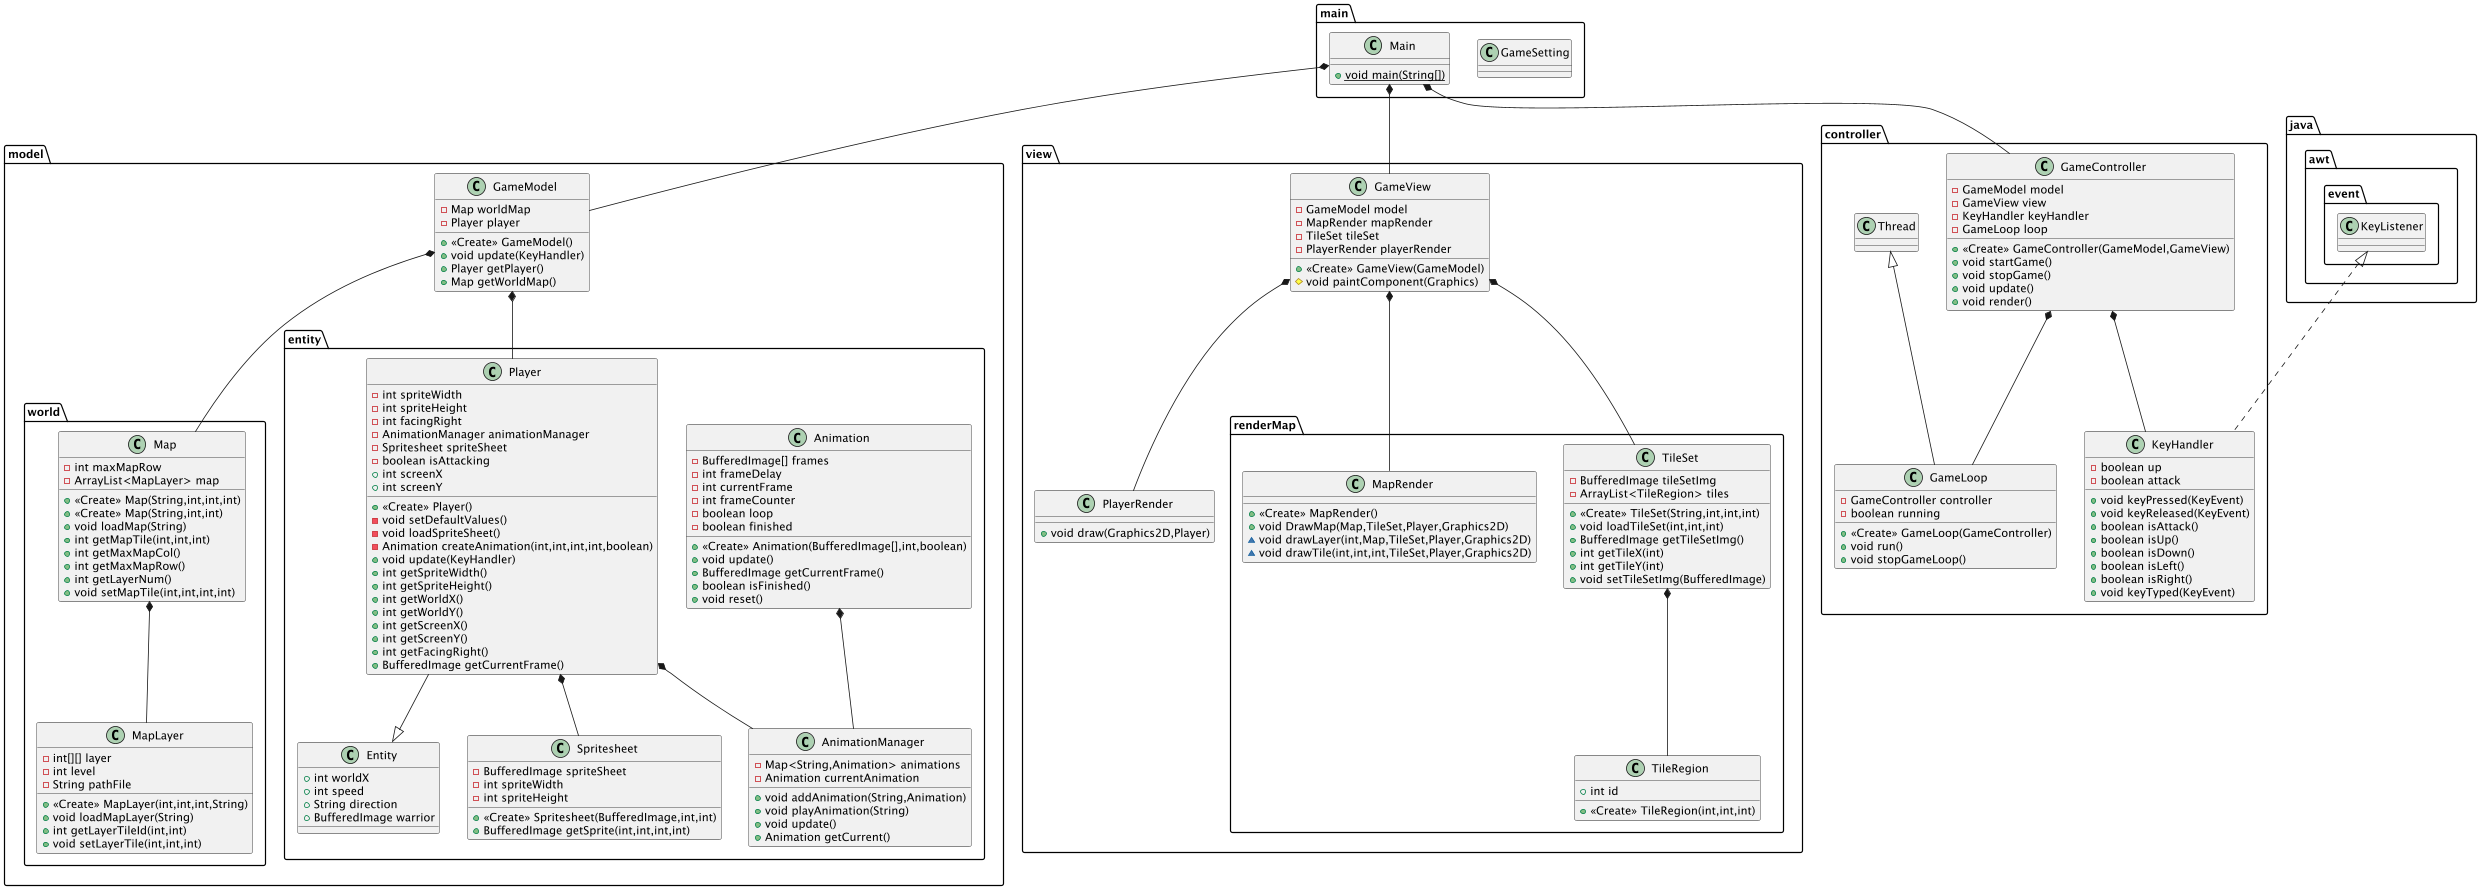

The diagram above was rendered by PlantUML. Its source (embedded in the PNG):
@startuml "Schema Logico Completo"

package main{
    class main.Main {
    + {static} void main(String[])
    }
    class main.GameSetting {
    }
}


package model{
    class GameModel {
    - Map worldMap
    - Player player
    + <<Create>> GameModel()
    + void update(KeyHandler)
    + Player getPlayer()
    + Map getWorldMap()
    }
    package world{
        class Map{
        - int maxMapRow
        - ArrayList<MapLayer> map
        + <<Create>> Map(String,int,int,int)
        + <<Create>> Map(String,int,int)
        + void loadMap(String)
        + int getMapTile(int,int,int)
        + int getMaxMapCol()
        + int getMaxMapRow()
        + int getLayerNum()
        + void setMapTile(int,int,int,int)
        }
        class MapLayer {
        - int[][] layer
        - int level
        - String pathFile
        + <<Create>> MapLayer(int,int,int,String)
        + void loadMapLayer(String)
        + int getLayerTileId(int,int)
        + void setLayerTile(int,int,int)
        }
    }
package entity{
    class Player{
       - int spriteWidth
       - int spriteHeight
       - int facingRight
       - AnimationManager animationManager
       - Spritesheet spriteSheet
       - boolean isAttacking
       + int screenX
       + int screenY
       + <<Create>> Player()
       - void setDefaultValues()
       - void loadSpriteSheet()
       - Animation createAnimation(int,int,int,int,boolean)
       + void update(KeyHandler)
       + int getSpriteWidth()
       + int getSpriteHeight()
       + int getWorldX()
       + int getWorldY()
       + int getScreenX()
       + int getScreenY()
       + int getFacingRight()
       + BufferedImage getCurrentFrame()
    }

    class Entity{
    + int worldX
    + int speed
    + String direction
    + BufferedImage warrior
    }

    class Animation{
    - BufferedImage[] frames
    - int frameDelay
    - int currentFrame
    - int frameCounter
    - boolean loop
    - boolean finished
    + <<Create>> Animation(BufferedImage[],int,boolean)
    + void update()
    + BufferedImage getCurrentFrame()
    + boolean isFinished()
    + void reset()
    }

    class AnimationManager{
    - Map<String,Animation> animations
    - Animation currentAnimation
    + void addAnimation(String,Animation)
    + void playAnimation(String)
    + void update()
    + Animation getCurrent()
    }

    class Spritesheet{
    - BufferedImage spriteSheet
    - int spriteWidth
    - int spriteHeight
    + <<Create>> Spritesheet(BufferedImage,int,int)
    + BufferedImage getSprite(int,int,int,int)
    }
}

}
package view{
    class GameView {
    - GameModel model
    - MapRender mapRender
    - TileSet tileSet
    - PlayerRender playerRender
    + <<Create>> GameView(GameModel)
    # void paintComponent(Graphics)
    }

    class PlayerRender{
    + void draw(Graphics2D,Player)
    }

    package renderMap{
        class MapRender{
        + <<Create>> MapRender()
        + void DrawMap(Map,TileSet,Player,Graphics2D)
        ~ void drawLayer(int,Map,TileSet,Player,Graphics2D)
        ~ void drawTile(int,int,int,TileSet,Player,Graphics2D)
        }

        class TileSet{
        - BufferedImage tileSetImg
        - ArrayList<TileRegion> tiles
        + <<Create>> TileSet(String,int,int,int)
        + void loadTileSet(int,int,int)
        + BufferedImage getTileSetImg()
        + int getTileX(int)
        + int getTileY(int)
        + void setTileSetImg(BufferedImage)
        }

        class TileRegion{
        + int id
        + <<Create>> TileRegion(int,int,int)
        }
    }

}
package controller{
    class GameController {
    - GameModel model
    - GameView view
    - KeyHandler keyHandler
    - GameLoop loop
    + <<Create>> GameController(GameModel,GameView)
    + void startGame()
    + void stopGame()
    + void update()
    + void render()
    }

    class GameLoop{
    - GameController controller
    - boolean running
    + <<Create>> GameLoop(GameController)
    + void run()
    + void stopGameLoop()
    }

    class KeyHandler{
    - boolean up
    - boolean attack
    + void keyPressed(KeyEvent)
    + void keyReleased(KeyEvent)
    + boolean isAttack()
    + boolean isUp()
    + boolean isDown()
    + boolean isLeft()
    + boolean isRight()
    + void keyTyped(KeyEvent)
    }
}

Main *-- GameModel
Main *-- GameView
Main *-- GameController

GameModel *-- Map
Map *-- MapLayer

GameModel *-- Player
Player --|> Entity

Player *-- Spritesheet
Player *-- AnimationManager
Animation *-- AnimationManager

TileSet *-- TileRegion
GameView *-- MapRender
GameView *-- TileSet
GameView *-- PlayerRender

GameController *-- KeyHandler
GameController *-- GameLoop

java.awt.event.KeyListener <|.. controller.KeyHandler
controller.Thread <|-- controller.GameLoop

@enduml